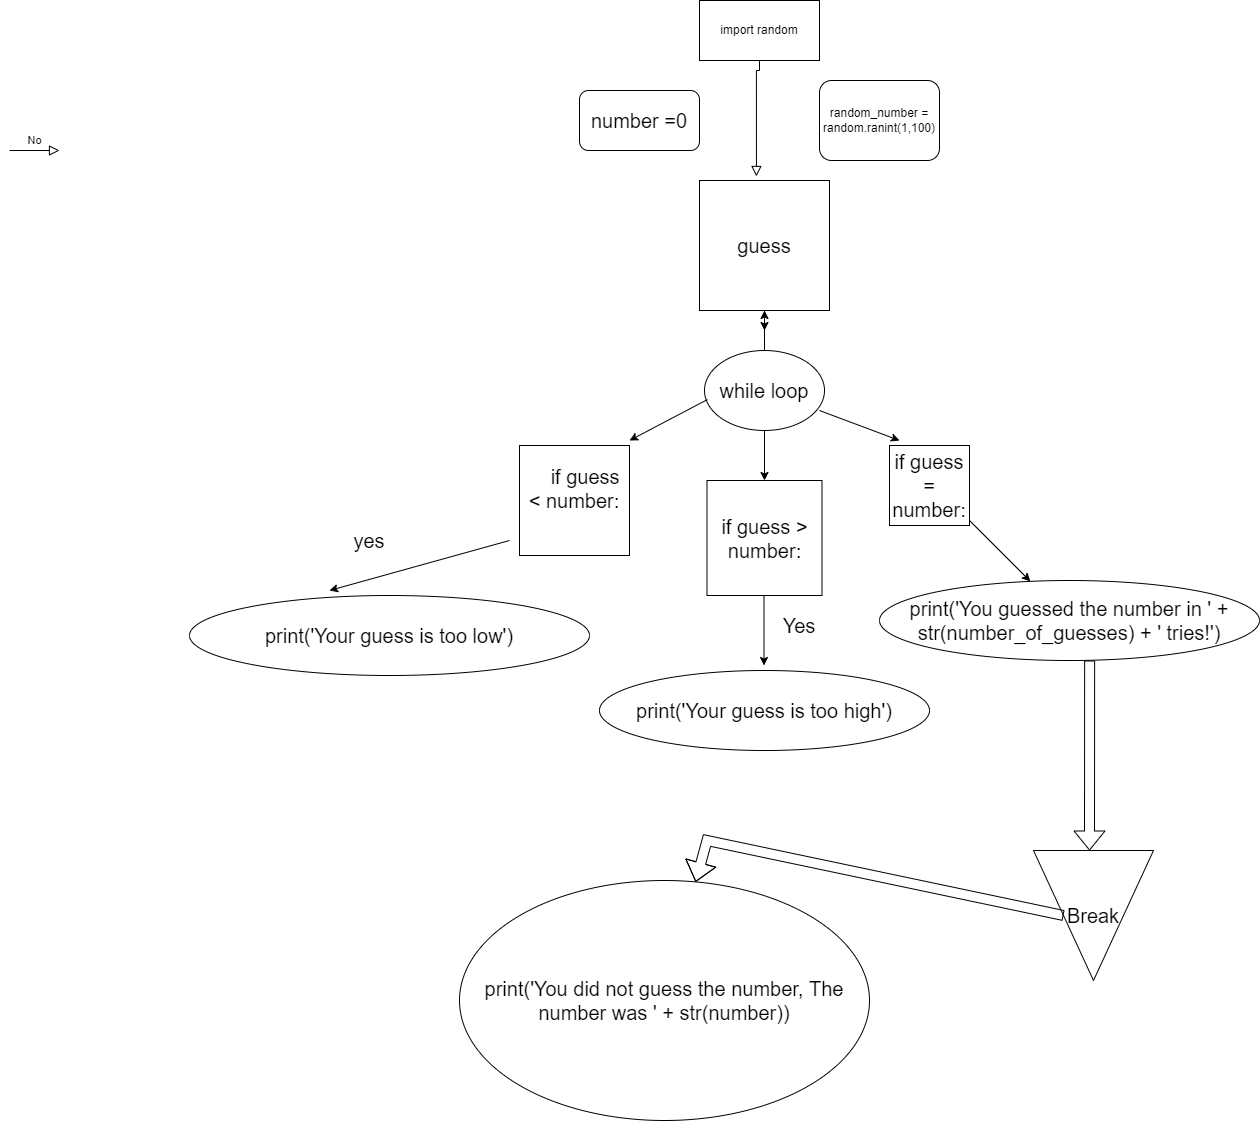

The diagram above was exported from draw.io. Its source (the exported page's mxGraphModel, read from the mxfile embedded in the PNG):
<mxGraphModel dx="2249" dy="794" grid="1" gridSize="10" guides="1" tooltips="1" connect="1" arrows="1" fold="1" page="1" pageScale="1" pageWidth="827" pageHeight="1169" math="0" shadow="0">
  <root>
    <mxCell id="WIyWlLk6GJQsqaUBKTNV-0" />
    <mxCell id="WIyWlLk6GJQsqaUBKTNV-1" parent="WIyWlLk6GJQsqaUBKTNV-0" />
    <mxCell id="WIyWlLk6GJQsqaUBKTNV-2" value="" style="rounded=0;html=1;jettySize=auto;orthogonalLoop=1;fontSize=11;endArrow=block;endFill=0;endSize=8;strokeWidth=1;shadow=0;labelBackgroundColor=none;edgeStyle=orthogonalEdgeStyle;entryX=0.438;entryY=-0.031;entryDx=0;entryDy=0;entryPerimeter=0;" parent="WIyWlLk6GJQsqaUBKTNV-1" source="7Z0rx4ZMmL_Hw9d06BvZ-1" target="thXl1H51Cqooq3YMDsQA-3" edge="1">
      <mxGeometry relative="1" as="geometry">
        <mxPoint x="79.5" y="150" as="sourcePoint" />
        <mxPoint x="79.5" y="200" as="targetPoint" />
        <Array as="points">
          <mxPoint x="80" y="100" />
          <mxPoint x="77" y="100" />
        </Array>
      </mxGeometry>
    </mxCell>
    <mxCell id="WIyWlLk6GJQsqaUBKTNV-5" value="No" style="edgeStyle=orthogonalEdgeStyle;rounded=0;html=1;jettySize=auto;orthogonalLoop=1;fontSize=11;endArrow=block;endFill=0;endSize=8;strokeWidth=1;shadow=0;labelBackgroundColor=none;" parent="WIyWlLk6GJQsqaUBKTNV-1" edge="1">
      <mxGeometry y="10" relative="1" as="geometry">
        <mxPoint as="offset" />
        <mxPoint x="-670" y="180" as="sourcePoint" />
        <mxPoint x="-620" y="180" as="targetPoint" />
      </mxGeometry>
    </mxCell>
    <mxCell id="thXl1H51Cqooq3YMDsQA-3" value="&lt;font style=&quot;font-size: 20px&quot;&gt;guess&lt;/font&gt;" style="whiteSpace=wrap;html=1;aspect=fixed;fontSize=11;" parent="WIyWlLk6GJQsqaUBKTNV-1" vertex="1">
      <mxGeometry x="20" y="210" width="130" height="130" as="geometry" />
    </mxCell>
    <mxCell id="7Z0rx4ZMmL_Hw9d06BvZ-1" value="import random" style="rounded=0;whiteSpace=wrap;html=1;" vertex="1" parent="WIyWlLk6GJQsqaUBKTNV-1">
      <mxGeometry x="20" y="30" width="120" height="60" as="geometry" />
    </mxCell>
    <mxCell id="7Z0rx4ZMmL_Hw9d06BvZ-3" value="random_number = random.ranint(1,100)" style="rounded=1;whiteSpace=wrap;html=1;" vertex="1" parent="WIyWlLk6GJQsqaUBKTNV-1">
      <mxGeometry x="140" y="110" width="120" height="80" as="geometry" />
    </mxCell>
    <mxCell id="7Z0rx4ZMmL_Hw9d06BvZ-4" value="&lt;font&gt;&lt;font style=&quot;font-size: 20px&quot;&gt;number &lt;/font&gt;=0&lt;/font&gt;" style="rounded=1;whiteSpace=wrap;html=1;fontSize=20;" vertex="1" parent="WIyWlLk6GJQsqaUBKTNV-1">
      <mxGeometry x="-100" y="120" width="120" height="60" as="geometry" />
    </mxCell>
    <mxCell id="7Z0rx4ZMmL_Hw9d06BvZ-6" value="" style="endArrow=classic;html=1;rounded=0;fontSize=20;exitX=0.5;exitY=1;exitDx=0;exitDy=0;" edge="1" parent="WIyWlLk6GJQsqaUBKTNV-1" source="thXl1H51Cqooq3YMDsQA-3">
      <mxGeometry width="50" height="50" relative="1" as="geometry">
        <mxPoint x="-130" y="420" as="sourcePoint" />
        <mxPoint x="85" y="360" as="targetPoint" />
      </mxGeometry>
    </mxCell>
    <mxCell id="7Z0rx4ZMmL_Hw9d06BvZ-8" value="" style="edgeStyle=orthogonalEdgeStyle;rounded=0;orthogonalLoop=1;jettySize=auto;html=1;fontSize=20;" edge="1" parent="WIyWlLk6GJQsqaUBKTNV-1" source="7Z0rx4ZMmL_Hw9d06BvZ-7" target="thXl1H51Cqooq3YMDsQA-3">
      <mxGeometry relative="1" as="geometry" />
    </mxCell>
    <mxCell id="7Z0rx4ZMmL_Hw9d06BvZ-7" value="while loop" style="ellipse;whiteSpace=wrap;html=1;fontSize=20;" vertex="1" parent="WIyWlLk6GJQsqaUBKTNV-1">
      <mxGeometry x="25" y="380" width="120" height="80" as="geometry" />
    </mxCell>
    <mxCell id="7Z0rx4ZMmL_Hw9d06BvZ-9" value="" style="endArrow=classic;html=1;rounded=0;fontSize=20;exitX=0.025;exitY=0.613;exitDx=0;exitDy=0;exitPerimeter=0;" edge="1" parent="WIyWlLk6GJQsqaUBKTNV-1" source="7Z0rx4ZMmL_Hw9d06BvZ-7">
      <mxGeometry width="50" height="50" relative="1" as="geometry">
        <mxPoint x="-130" y="420" as="sourcePoint" />
        <mxPoint x="-50" y="470" as="targetPoint" />
      </mxGeometry>
    </mxCell>
    <mxCell id="7Z0rx4ZMmL_Hw9d06BvZ-10" value="" style="endArrow=classic;html=1;rounded=0;fontSize=20;exitX=0.5;exitY=1;exitDx=0;exitDy=0;" edge="1" parent="WIyWlLk6GJQsqaUBKTNV-1" source="7Z0rx4ZMmL_Hw9d06BvZ-7">
      <mxGeometry width="50" height="50" relative="1" as="geometry">
        <mxPoint x="233" y="473.99999999999994" as="sourcePoint" />
        <mxPoint x="85" y="510" as="targetPoint" />
      </mxGeometry>
    </mxCell>
    <mxCell id="7Z0rx4ZMmL_Hw9d06BvZ-11" value="" style="endArrow=classic;html=1;rounded=0;fontSize=20;exitX=0.958;exitY=0.75;exitDx=0;exitDy=0;exitPerimeter=0;" edge="1" parent="WIyWlLk6GJQsqaUBKTNV-1" source="7Z0rx4ZMmL_Hw9d06BvZ-7">
      <mxGeometry width="50" height="50" relative="1" as="geometry">
        <mxPoint x="428" y="399.99999999999994" as="sourcePoint" />
        <mxPoint x="220" y="470" as="targetPoint" />
      </mxGeometry>
    </mxCell>
    <mxCell id="7Z0rx4ZMmL_Hw9d06BvZ-12" value="&lt;div&gt;&lt;font style=&quot;font-size: 20px&quot;&gt;&amp;nbsp; &amp;nbsp; if guess &amp;lt; number:&lt;/font&gt;&lt;/div&gt;&lt;div&gt;&lt;br&gt;&lt;/div&gt;" style="whiteSpace=wrap;html=1;aspect=fixed;fontSize=20;" vertex="1" parent="WIyWlLk6GJQsqaUBKTNV-1">
      <mxGeometry x="-160" y="475" width="110" height="110" as="geometry" />
    </mxCell>
    <mxCell id="7Z0rx4ZMmL_Hw9d06BvZ-14" value="if guess &gt; number:" style="whiteSpace=wrap;html=1;aspect=fixed;fontSize=20;" vertex="1" parent="WIyWlLk6GJQsqaUBKTNV-1">
      <mxGeometry x="27.5" y="510" width="115" height="115" as="geometry" />
    </mxCell>
    <mxCell id="7Z0rx4ZMmL_Hw9d06BvZ-15" value="if guess = number:" style="whiteSpace=wrap;html=1;aspect=fixed;fontSize=20;" vertex="1" parent="WIyWlLk6GJQsqaUBKTNV-1">
      <mxGeometry x="210" y="475" width="80" height="80" as="geometry" />
    </mxCell>
    <mxCell id="7Z0rx4ZMmL_Hw9d06BvZ-16" value="yes" style="text;html=1;strokeColor=none;fillColor=none;align=center;verticalAlign=middle;whiteSpace=wrap;rounded=0;fontSize=20;" vertex="1" parent="WIyWlLk6GJQsqaUBKTNV-1">
      <mxGeometry x="-340" y="555" width="60" height="30" as="geometry" />
    </mxCell>
    <mxCell id="7Z0rx4ZMmL_Hw9d06BvZ-17" value="print('Your guess is too low')" style="ellipse;whiteSpace=wrap;html=1;fontSize=20;" vertex="1" parent="WIyWlLk6GJQsqaUBKTNV-1">
      <mxGeometry x="-490" y="625" width="400" height="80" as="geometry" />
    </mxCell>
    <mxCell id="7Z0rx4ZMmL_Hw9d06BvZ-18" value="" style="endArrow=classic;html=1;rounded=0;fontSize=20;" edge="1" parent="WIyWlLk6GJQsqaUBKTNV-1">
      <mxGeometry width="50" height="50" relative="1" as="geometry">
        <mxPoint x="-170" y="570" as="sourcePoint" />
        <mxPoint x="-350" y="620" as="targetPoint" />
      </mxGeometry>
    </mxCell>
    <mxCell id="7Z0rx4ZMmL_Hw9d06BvZ-19" value="" style="endArrow=classic;html=1;rounded=0;fontSize=20;" edge="1" parent="WIyWlLk6GJQsqaUBKTNV-1">
      <mxGeometry width="50" height="50" relative="1" as="geometry">
        <mxPoint x="84.5" y="625" as="sourcePoint" />
        <mxPoint x="84.5" y="695" as="targetPoint" />
        <Array as="points" />
      </mxGeometry>
    </mxCell>
    <mxCell id="7Z0rx4ZMmL_Hw9d06BvZ-20" value="Yes" style="text;html=1;strokeColor=none;fillColor=none;align=center;verticalAlign=middle;whiteSpace=wrap;rounded=0;fontSize=20;" vertex="1" parent="WIyWlLk6GJQsqaUBKTNV-1">
      <mxGeometry x="90" y="640" width="60" height="30" as="geometry" />
    </mxCell>
    <mxCell id="7Z0rx4ZMmL_Hw9d06BvZ-21" value="print('Your guess is too high')" style="ellipse;whiteSpace=wrap;html=1;fontSize=20;" vertex="1" parent="WIyWlLk6GJQsqaUBKTNV-1">
      <mxGeometry x="-80" y="700" width="330" height="80" as="geometry" />
    </mxCell>
    <mxCell id="7Z0rx4ZMmL_Hw9d06BvZ-22" value="" style="endArrow=classic;html=1;rounded=0;fontSize=20;" edge="1" parent="WIyWlLk6GJQsqaUBKTNV-1" target="7Z0rx4ZMmL_Hw9d06BvZ-23">
      <mxGeometry width="50" height="50" relative="1" as="geometry">
        <mxPoint x="290" y="550" as="sourcePoint" />
        <mxPoint x="430" y="650" as="targetPoint" />
        <Array as="points" />
      </mxGeometry>
    </mxCell>
    <mxCell id="7Z0rx4ZMmL_Hw9d06BvZ-23" value="print('You guessed the number in ' + str(number_of_guesses) + ' tries!')" style="ellipse;whiteSpace=wrap;html=1;fontSize=20;" vertex="1" parent="WIyWlLk6GJQsqaUBKTNV-1">
      <mxGeometry x="200" y="610" width="380" height="80" as="geometry" />
    </mxCell>
    <mxCell id="7Z0rx4ZMmL_Hw9d06BvZ-25" value="" style="shape=flexArrow;endArrow=classic;html=1;rounded=0;fontSize=20;exitX=0.553;exitY=1;exitDx=0;exitDy=0;exitPerimeter=0;" edge="1" parent="WIyWlLk6GJQsqaUBKTNV-1" source="7Z0rx4ZMmL_Hw9d06BvZ-23">
      <mxGeometry width="50" height="50" relative="1" as="geometry">
        <mxPoint x="410" y="755" as="sourcePoint" />
        <mxPoint x="410" y="880" as="targetPoint" />
      </mxGeometry>
    </mxCell>
    <mxCell id="7Z0rx4ZMmL_Hw9d06BvZ-26" value="Break" style="triangle;whiteSpace=wrap;html=1;fontSize=20;direction=south;" vertex="1" parent="WIyWlLk6GJQsqaUBKTNV-1">
      <mxGeometry x="354" y="880" width="120" height="130" as="geometry" />
    </mxCell>
    <mxCell id="7Z0rx4ZMmL_Hw9d06BvZ-28" value="print('You did not guess the number, The number was ' + str(number))" style="ellipse;whiteSpace=wrap;html=1;fontSize=20;" vertex="1" parent="WIyWlLk6GJQsqaUBKTNV-1">
      <mxGeometry x="-220" y="910" width="410" height="240" as="geometry" />
    </mxCell>
    <mxCell id="7Z0rx4ZMmL_Hw9d06BvZ-30" value="" style="shape=flexArrow;endArrow=classic;html=1;rounded=0;fontSize=20;exitX=0.5;exitY=1;exitDx=0;exitDy=0;" edge="1" parent="WIyWlLk6GJQsqaUBKTNV-1" source="7Z0rx4ZMmL_Hw9d06BvZ-26" target="7Z0rx4ZMmL_Hw9d06BvZ-28">
      <mxGeometry width="50" height="50" relative="1" as="geometry">
        <mxPoint x="247.5" y="920" as="sourcePoint" />
        <mxPoint x="297.5" y="870" as="targetPoint" />
        <Array as="points">
          <mxPoint x="27.5" y="870" />
        </Array>
      </mxGeometry>
    </mxCell>
  </root>
</mxGraphModel>